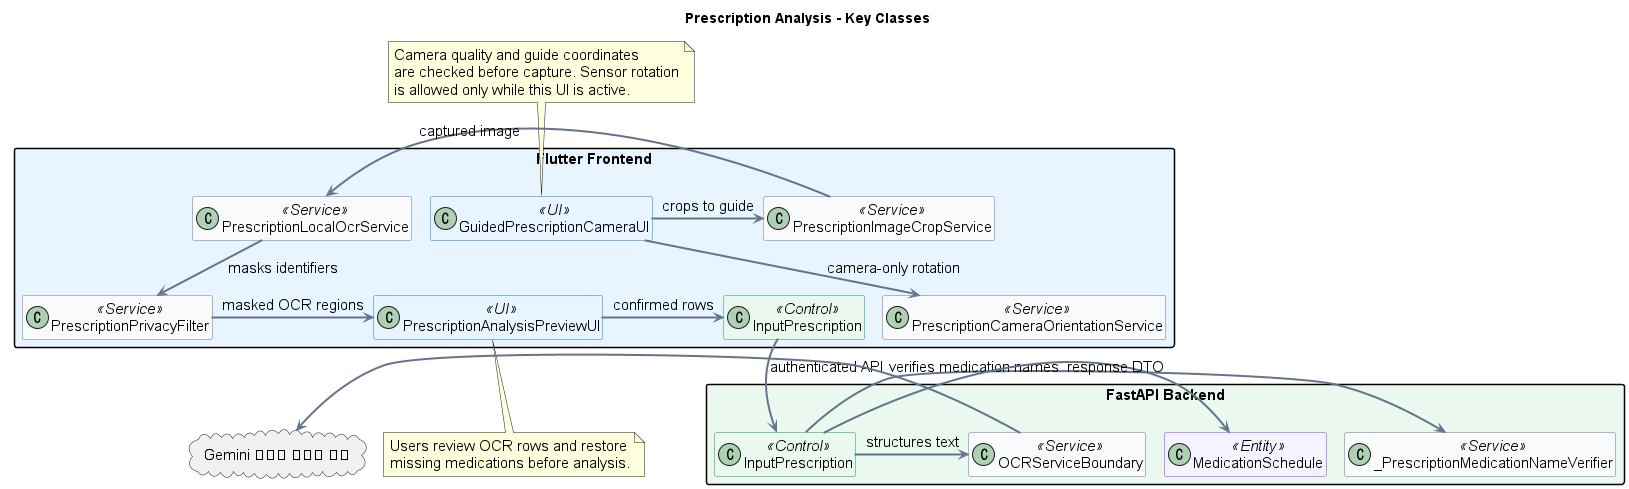

The diagram above was rendered by PlantUML. Its source (embedded in the PNG):
@startuml
allowmixing
scale max 1920 width
top to bottom direction
!pragma layout smetana

title Prescription Analysis - Key Classes

skinparam backgroundColor white
skinparam shadowing false
skinparam linetype ortho
skinparam defaultFontName Arial
skinparam defaultFontSize 15
skinparam ArrowColor #64748B
skinparam ArrowThickness 2
skinparam packageStyle rectangle
skinparam classAttributeIconSize 0
hide empty members

skinparam classBackgroundColor<<UI>> #E8F4FF
skinparam classBorderColor<<UI>> #147BC1
skinparam classBackgroundColor<<Control>> #EAF8F0
skinparam classBorderColor<<Control>> #159957
skinparam classBackgroundColor<<Service>> #F8FAFC
skinparam classBorderColor<<Service>> #64748B
skinparam classBackgroundColor<<Entity>> #F5F3FF
skinparam classBorderColor<<Entity>> #7C3AED
skinparam classBackgroundColor<<External>> #FFF7E6
skinparam classBorderColor<<External>> #D97706

package "Flutter Frontend" #E8F4FF {
  class GuidedPrescriptionCameraUI <<UI>>
  class PrescriptionCameraOrientationService <<Service>>
  class PrescriptionImageCropService <<Service>>
  class PrescriptionLocalOcrService <<Service>>
  class PrescriptionPrivacyFilter <<Service>>
  class PrescriptionAnalysisPreviewUI <<UI>>
  class "InputPrescription" as FInputPrescription <<Control>>
}

package "FastAPI Backend" #EAF8F0 {
  class "InputPrescription" as BInputPrescription <<Control>>
  class OCRServiceBoundary <<Service>>
  class "_PrescriptionMedicationNameVerifier" as MedicationNameVerifier <<Service>>
  class "MedicationSchedule" as BMedicationSchedule <<Entity>>
}

cloud "Gemini 비식별 텍스트 분석" as Gemini

GuidedPrescriptionCameraUI -right-> PrescriptionImageCropService : crops to guide
GuidedPrescriptionCameraUI -down-> PrescriptionCameraOrientationService : camera-only rotation
PrescriptionImageCropService -right-> PrescriptionLocalOcrService : captured image
PrescriptionLocalOcrService -down-> PrescriptionPrivacyFilter : masks identifiers
PrescriptionPrivacyFilter -right-> PrescriptionAnalysisPreviewUI : masked OCR regions
PrescriptionAnalysisPreviewUI -right-> FInputPrescription : confirmed rows
FInputPrescription -down-> BInputPrescription : authenticated API
BInputPrescription -right-> OCRServiceBoundary : structures text
OCRServiceBoundary -right-> Gemini
BInputPrescription -right-> MedicationNameVerifier : verifies medication names
BInputPrescription -right-> BMedicationSchedule : response DTO

note bottom of PrescriptionAnalysisPreviewUI
  Users review OCR rows and restore
  missing medications before analysis.
end note

note top of GuidedPrescriptionCameraUI
  Camera quality and guide coordinates
  are checked before capture. Sensor rotation
  is allowed only while this UI is active.
end note
@enduml